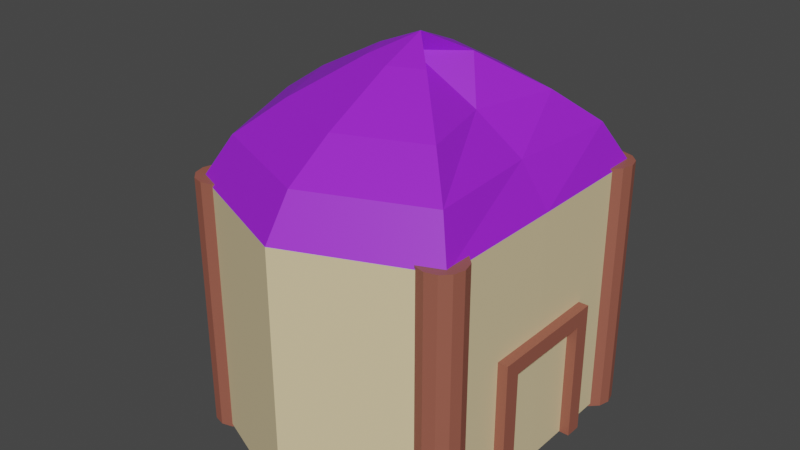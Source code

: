 # Source: House1_p.blend  (saved by Blender 2.80.75; exported with 4.5.12 LTS)
import bpy
from mathutils import Matrix  # noqa: F401  (used for matrix-valued properties, if any)

bpy.ops.wm.read_factory_settings(use_empty=True)
scene = bpy.context.scene
scene.name = 'Scene'

# ---- collections
col_collection = bpy.data.collections.new('Collection'); scene.collection.children.link(col_collection)

# ---- materials (node trees are filled in below, after node groups)
mat_h_wood = bpy.data.materials.new('H_wood')
mat_h_wood.use_transparent_shadow = False
mat_wall = bpy.data.materials.new('Wall')
mat_wall.use_transparent_shadow = False
mat_roof = bpy.data.materials.new('Roof')
mat_roof.use_transparent_shadow = False

# ---- material node trees
mat_h_wood.use_nodes = True; mat_h_wood.node_tree.nodes.clear()
_N = mat_h_wood.node_tree.nodes; _L = mat_h_wood.node_tree.links
n0 = _N.new('ShaderNodeOutputMaterial'); n0.name = 'Material Output'; n0.location = (300, 300)
n1 = _N.new('ShaderNodeBsdfPrincipled'); n1.name = 'Principled BSDF'; n1.location = (10, 300)
n1.distribution = 'GGX'
n1.subsurface_method = 'BURLEY'
n1.inputs[0].default_value = (0.3264, 0.1034, 0.0696, 1.0)
n1.inputs[3].default_value = 1.45
n1.inputs[27].default_value = (0.0, 0.0, 0.0, 1.0)
n1.inputs[28].default_value = 1.0
_L.new(n1.outputs[0], n0.inputs[0])
n0.is_active_output = True
mat_wall.use_nodes = True; mat_wall.node_tree.nodes.clear()
_N = mat_wall.node_tree.nodes; _L = mat_wall.node_tree.links
n0 = _N.new('ShaderNodeOutputMaterial'); n0.name = 'Material Output'; n0.location = (300, 300)
n1 = _N.new('ShaderNodeBsdfPrincipled'); n1.name = 'Principled BSDF'; n1.location = (10, 300)
n1.distribution = 'GGX'
n1.subsurface_method = 'BURLEY'
n1.inputs[0].default_value = (0.8, 0.6484, 0.3793, 1.0)
n1.inputs[3].default_value = 1.45
n1.inputs[27].default_value = (0.0, 0.0, 0.0, 1.0)
n1.inputs[28].default_value = 1.0
_L.new(n1.outputs[0], n0.inputs[0])
n0.is_active_output = True
mat_roof.use_nodes = True; mat_roof.node_tree.nodes.clear()
_N = mat_roof.node_tree.nodes; _L = mat_roof.node_tree.links
n0 = _N.new('ShaderNodeOutputMaterial'); n0.name = 'Material Output'; n0.location = (300, 300)
n1 = _N.new('ShaderNodeBsdfPrincipled'); n1.name = 'Principled BSDF'; n1.location = (10, 300)
n1.distribution = 'GGX'
n1.subsurface_method = 'BURLEY'
n1.inputs[0].default_value = (0.3372, 0.01681, 0.7991, 1.0)
n1.inputs[3].default_value = 1.45
n1.inputs[27].default_value = (0.0, 0.0, 0.0, 1.0)
n1.inputs[28].default_value = 1.0
_L.new(n1.outputs[0], n0.inputs[0])
n0.is_active_output = True

# ---- world
world_world = bpy.data.worlds.new('World'); scene.world = world_world
world_world.use_nodes = True; world_world.node_tree.nodes.clear()
_N = world_world.node_tree.nodes; _L = world_world.node_tree.links
n0 = _N.new('ShaderNodeOutputWorld'); n0.name = 'World Output'; n0.location = (300, 300)
n1 = _N.new('ShaderNodeBackground'); n1.name = 'Background'; n1.location = (10, 300)
n1.inputs[0].default_value = (0.05088, 0.05088, 0.05088, 1.0)
_L.new(n1.outputs[0], n0.inputs[0])
n0.is_active_output = True
world_world.color = (0.05088, 0.05088, 0.05088)
world_world.use_sun_shadow = False
world_world.sun_shadow_jitter_overblur = 0.0

# ---- meshes
me_cube_003 = bpy.data.meshes.new('Cube.003')
me_cube_003.from_pydata([(-1.0, -15.04, 0.6278), (-1.0, 1.593, 0.6278), (-1.0, -15.04, -0.6278), (-1.0, 1.593, -0.6278), (1.0, -15.04, 0.6278), (1.0, 1.593, 0.6278), (1.0, -15.04, -0.6278), (1.0, 1.593, -0.6278), (-1.0, -13.09, 0.6278), (-1.0, -13.09, -0.6278), (1.0, -13.09, -0.6278), (1.0, -13.09, 0.6278), (-1.0, -15.04, 9.076), (-1.0, 1.593, 9.076), (-1.0, -15.04, 7.82), (-1.0, 1.593, 7.82), (1.0, -15.04, 9.076), (1.0, 1.593, 9.076), (1.0, -15.04, 7.82), (1.0, 1.593, 7.82), (-1.0, -13.09, 9.076), (-1.0, -13.09, 7.82), (1.0, -13.09, 7.82), (1.0, -13.09, 9.076), (21.27, 1.538, 18.72), (21.27, -29.12, 18.72), (0.583, 1.538, 14.44), (0.583, -29.12, 14.44), (0.5194, 1.538, 4.132), (0.5194, -29.12, 4.132), (0.583, 1.538, -6.181), (0.583, -29.12, -6.181), (21.27, 1.538, -10.45), (21.27, -29.12, -10.45), (41.95, 1.538, -6.181), (41.95, -29.12, -6.181), (50.52, 1.538, 4.132), (50.52, -29.12, 4.132), (41.95, 1.538, 14.44), (41.95, -29.12, 14.44), (3.591, -33.97, 12.94), (21.27, -33.97, 16.6), (4.774, -33.97, 4.132), (3.591, -33.97, -4.681), (21.27, -33.97, -8.332), (38.94, -33.97, -4.681), (46.26, -33.97, 4.132), (38.94, -33.97, 12.94), (8.76, -37.86, 10.37), (21.27, -37.86, 12.95), (12.08, -37.86, 4.132), (8.76, -37.86, -2.104), (21.27, -37.86, -4.687), (33.77, -37.86, -2.104), (38.95, -37.86, 4.132), (33.77, -37.86, 10.37), (16.33, -42.38, 6.591), (21.27, -42.38, 7.61), (22.8, -42.38, 4.132), (16.33, -42.38, 1.673), (21.27, -42.38, 0.654), (26.2, -42.38, 1.673), (28.24, -42.38, 4.132), (26.2, -42.38, 6.591), (21.27, -44.69, 4.132), (2.54, 1.898, -3.679), (2.54, -29.48, -3.679), (0.8237, 1.898, -3.908), (0.8237, -29.48, -3.908), (-0.4326, 1.898, -4.534), (-0.4326, -29.48, -4.534), (-0.8925, 1.898, -5.39), (-0.8925, -29.48, -5.39), (-0.4326, 1.898, -6.246), (-0.4326, -29.48, -6.246), (0.8237, 1.898, -6.872), (0.8237, -29.48, -6.872), (2.54, 1.898, -7.102), (2.54, -29.48, -7.102), (4.256, 1.898, -6.872), (4.256, -29.48, -6.872), (5.513, 1.898, -6.246), (5.513, -29.48, -6.246), (5.972, 1.898, -5.39), (5.972, -29.48, -5.39), (5.513, 1.898, -4.534), (5.513, -29.48, -4.534), (4.256, 1.898, -3.908), (4.256, -29.48, -3.908), (2.459, 1.898, 15.25), (2.459, -29.48, 15.25), (0.7429, 1.898, 15.02), (0.7429, -29.48, 15.02), (-0.5135, 1.898, 14.4), (-0.5135, -29.48, 14.4), (-0.9734, 1.898, 13.54), (-0.9734, -29.48, 13.54), (-0.5135, 1.898, 12.69), (-0.5135, -29.48, 12.69), (0.7429, 1.898, 12.06), (0.7429, -29.48, 12.06), (2.459, 1.898, 11.83), (2.459, -29.48, 11.83), (4.175, 1.898, 12.06), (4.175, -29.48, 12.06), (5.432, 1.898, 12.69), (5.432, -29.48, 12.69), (5.892, 1.898, 13.54), (5.892, -29.48, 13.54), (5.432, 1.898, 14.4), (5.432, -29.48, 14.4), (4.175, 1.898, 15.02), (4.175, -29.48, 15.02), (40.21, 1.898, 15.31), (40.21, -29.48, 15.31), (38.49, 1.898, 15.08), (38.49, -29.48, 15.08), (37.24, 1.898, 14.45), (37.24, -29.48, 14.45), (36.78, 1.898, 13.6), (36.78, -29.48, 13.6), (37.24, 1.898, 12.74), (37.24, -29.48, 12.74), (38.49, 1.898, 12.12), (38.49, -29.48, 12.12), (40.21, 1.898, 11.89), (40.21, -29.48, 11.89), (41.93, 1.898, 12.12), (41.93, -29.48, 12.12), (43.18, 1.898, 12.74), (43.18, -29.48, 12.74), (43.64, 1.898, 13.6), (43.64, -29.48, 13.6), (43.18, 1.898, 14.45), (43.18, -29.48, 14.45), (41.93, 1.898, 15.08), (41.93, -29.48, 15.08), (40.32, 1.898, -3.719), (40.32, -29.48, -3.719), (38.6, 1.898, -3.948), (38.6, -29.48, -3.948), (37.35, 1.898, -4.575), (37.35, -29.48, -4.575), (36.89, 1.898, -5.43), (36.89, -29.48, -5.43), (37.35, 1.898, -6.286), (37.35, -29.48, -6.286), (38.6, 1.898, -6.913), (38.6, -29.48, -6.913), (40.32, 1.898, -7.142), (40.32, -29.48, -7.142), (42.04, 1.898, -6.913), (42.04, -29.48, -6.913), (43.29, 1.898, -6.286), (43.29, -29.48, -6.286), (43.75, 1.898, -5.43), (43.75, -29.48, -5.43), (43.29, 1.898, -4.575), (43.29, -29.48, -4.575), (42.04, 1.898, -3.948), (42.04, -29.48, -3.948)], [], [(8, 1, 3, 9), (9, 3, 7, 10), (10, 7, 5, 11), (11, 5, 1, 8), (2, 6, 4, 0), (7, 3, 1, 5), (4, 11, 8, 0), (6, 10, 11, 4), (2, 9, 10, 6), (0, 8, 9, 2), (20, 13, 15, 21), (21, 15, 19, 22), (22, 19, 17, 23), (23, 17, 13, 20), (14, 18, 16, 12), (19, 15, 13, 17), (16, 23, 20, 12), (18, 22, 23, 16), (14, 21, 22, 18), (12, 20, 21, 14), (8, 21, 22, 11), (8, 0, 14, 21), (4, 18, 14, 0), (24, 26, 27, 25), (26, 28, 29, 27), (28, 30, 31, 29), (30, 32, 33, 31), (32, 34, 35, 33), (34, 36, 37, 35), (31, 43, 42, 29), (36, 38, 39, 37), (38, 24, 25, 39), (24, 38, 36, 34, 32, 30, 28, 26), (47, 55, 54, 46), (37, 46, 45, 35), (33, 44, 43, 31), (39, 47, 46, 37), (29, 42, 40, 27), (35, 45, 44, 33), (25, 41, 47, 39), (27, 40, 41, 25), (52, 60, 59, 51), (45, 53, 52, 44), (43, 51, 50, 42), (40, 48, 49, 41), (41, 49, 55, 47), (46, 54, 53, 45), (44, 52, 51, 43), (42, 50, 48, 40), (57, 64, 63), (50, 58, 56, 48), (55, 63, 62, 54), (53, 61, 60, 52), (51, 59, 58, 50), (48, 56, 57, 49), (49, 57, 63, 55), (54, 62, 61, 53), (62, 64, 61), (60, 64, 59), (58, 64, 56), (63, 64, 62), (61, 64, 60), (59, 64, 58), (56, 64, 57), (65, 67, 68, 66), (67, 69, 70, 68), (69, 71, 72, 70), (71, 73, 74, 72), (73, 75, 76, 74), (75, 77, 78, 76), (77, 79, 80, 78), (79, 81, 82, 80), (81, 83, 84, 82), (83, 85, 86, 84), (68, 70, 72, 74, 76, 78, 80, 82, 84, 86, 88, 66), (85, 87, 88, 86), (87, 65, 66, 88), (65, 87, 85, 83, 81, 79, 77, 75, 73, 71, 69, 67), (89, 91, 92, 90), (91, 93, 94, 92), (93, 95, 96, 94), (95, 97, 98, 96), (97, 99, 100, 98), (99, 101, 102, 100), (101, 103, 104, 102), (103, 105, 106, 104), (105, 107, 108, 106), (107, 109, 110, 108), (92, 94, 96, 98, 100, 102, 104, 106, 108, 110, 112, 90), (109, 111, 112, 110), (111, 89, 90, 112), (89, 111, 109, 107, 105, 103, 101, 99, 97, 95, 93, 91), (113, 115, 116, 114), (115, 117, 118, 116), (117, 119, 120, 118), (119, 121, 122, 120), (121, 123, 124, 122), (123, 125, 126, 124), (125, 127, 128, 126), (127, 129, 130, 128), (129, 131, 132, 130), (131, 133, 134, 132), (116, 118, 120, 122, 124, 126, 128, 130, 132, 134, 136, 114), (133, 135, 136, 134), (135, 113, 114, 136), (113, 135, 133, 131, 129, 127, 125, 123, 121, 119, 117, 115), (137, 139, 140, 138), (139, 141, 142, 140), (141, 143, 144, 142), (143, 145, 146, 144), (145, 147, 148, 146), (147, 149, 150, 148), (149, 151, 152, 150), (151, 153, 154, 152), (153, 155, 156, 154), (155, 157, 158, 156), (140, 142, 144, 146, 148, 150, 152, 154, 156, 158, 160, 138), (157, 159, 160, 158), (159, 137, 138, 160), (137, 159, 157, 155, 153, 151, 149, 147, 145, 143, 141, 139)])
me_cube_003.polygons.foreach_set('material_index', [0, 0, 0, 0, 0, 0, 0, 0, 0, 0, 0, 0, 0, 0, 0, 0, 0, 0, 0, 0, 0, 0, 0, 1, 1, 1, 1, 1, 1, 2, 1, 1, 0, 2, 2, 2, 2, 2, 2, 2, 2, 2, 2, 2, 2, 2, 2, 2, 2, 2, 2, 2, 2, 2, 2, 2, 2, 2, 2, 2, 2, 2, 2, 2, 0, 0, 0, 0, 0, 0, 0, 0, 0, 0, 0, 0, 0, 0, 0, 0, 0, 0, 0, 0, 0, 0, 0, 0, 0, 0, 0, 0, 0, 0, 0, 0, 0, 0, 0, 0, 0, 0, 0, 0, 0, 0, 0, 0, 0, 0, 0, 0, 0, 0, 0, 0, 0, 0, 0, 0])
_uv = me_cube_003.uv_layers.new(name='UVMap')
_uv.uv.foreach_set('vector', [0.4043, 0.0, 0.625, 0.0, 0.625, 0.25, 0.4043, 0.25, 0.4043, 0.25, 0.625, 0.25, 0.625, 0.5, 0.4043, 0.5, 0.4043, 0.5, 0.625, 0.5, 0.625, 0.75, 0.4043, 0.75, 0.4043, 0.75, 0.625, 0.75, 0.625, 1.0, 0.4043, 1.0, 0.125, 0.5, 0.375, 0.5, 0.375, 0.75, 0.125, 0.75, 0.625, 0.5, 0.875, 0.5, 0.875, 0.75, 0.625, 0.75, 0.375, 0.75, 0.4043, 0.75, 0.4043, 1.0, 0.375, 1.0, 0.375, 0.5, 0.4043, 0.5, 0.4043, 0.75, 0.375, 0.75, 0.375, 0.25, 0.4043, 0.25, 0.4043, 0.5, 0.375, 0.5, 0.375, 0.0, 0.4043, 0.0, 0.4043, 0.25, 0.375, 0.25, 0.4043, 0.0, 0.625, 0.0, 0.625, 0.25, 0.4043, 0.25, 0.4043, 0.25, 0.625, 0.25, 0.625, 0.5, 0.4043, 0.5, 0.4043, 0.5, 0.625, 0.5, 0.625, 0.75, 0.4043, 0.75, 0.4043, 0.75, 0.625, 0.75, 0.625, 1.0, 0.4043, 1.0, 0.125, 0.5, 0.375, 0.5, 0.375, 0.75, 0.125, 0.75, 0.625, 0.5, 0.875, 0.5, 0.875, 0.75, 0.625, 0.75, 0.375, 0.75, 0.4043, 0.75, 0.4043, 1.0, 0.375, 1.0, 0.375, 0.5, 0.4043, 0.5, 0.4043, 0.75, 0.375, 0.75, 0.375, 0.25, 0.4043, 0.25, 0.4043, 0.5, 0.375, 0.5, 0.375, 0.0, 0.4043, 0.0, 0.4043, 0.25, 0.375, 0.25, 0.4043, 1.0, 0.4043, 0.25, 0.4043, 0.5, 0.4043, 0.75, 0.4043, 1.0, 0.375, 1.0, 0.375, 0.25, 0.4043, 0.25, 0.375, 0.75, 0.375, 0.5, 0.375, 0.25, 0.125, 0.75, 1.0, 0.5, 0.875, 0.5, 0.875, 1.0, 1.0, 1.0, 0.875, 0.5, 0.75, 0.5, 0.75, 1.0, 0.875, 1.0, 0.75, 0.5, 0.625, 0.5, 0.625, 1.0, 0.75, 1.0, 0.625, 0.5, 0.5, 0.5, 0.5, 1.0, 0.625, 1.0, 0.5, 0.5, 0.375, 0.5, 0.375, 1.0, 0.5, 1.0, 0.375, 0.5, 0.25, 0.5, 0.25, 1.0, 0.375, 1.0, 0.625, 1.0, 0.625, 1.0, 0.75, 1.0, 0.75, 1.0, 0.25, 0.5, 0.125, 0.5, 0.125, 1.0, 0.25, 1.0, 0.125, 0.5, 0.0, 0.5, 0.0, 1.0, 0.125, 1.0, 0.75, 0.49, 0.5803, 0.4197, 0.51, 0.25, 0.5803, 0.08029, 0.75, 0.01, 0.9197, 0.08029, 0.99, 0.25, 0.9197, 0.4197, 0.125, 1.0, 0.125, 1.0, 0.25, 1.0, 0.25, 1.0, 0.25, 1.0, 0.25, 1.0, 0.375, 1.0, 0.375, 1.0, 0.5, 1.0, 0.5, 1.0, 0.625, 1.0, 0.625, 1.0, 0.125, 1.0, 0.125, 1.0, 0.25, 1.0, 0.25, 1.0, 0.75, 1.0, 0.75, 1.0, 0.875, 1.0, 0.875, 1.0, 0.375, 1.0, 0.375, 1.0, 0.5, 1.0, 0.5, 1.0, 0.0, 1.0, 0.0, 1.0, 0.125, 1.0, 0.125, 1.0, 0.875, 1.0, 0.875, 1.0, 1.0, 1.0, 1.0, 1.0, 0.5, 1.0, 0.5, 1.0, 0.625, 1.0, 0.625, 1.0, 0.375, 1.0, 0.375, 1.0, 0.5, 1.0, 0.5, 1.0, 0.625, 1.0, 0.625, 1.0, 0.75, 1.0, 0.75, 1.0, 0.875, 1.0, 0.875, 1.0, 1.0, 1.0, 1.0, 1.0, 0.0, 1.0, 0.0, 1.0, 0.125, 1.0, 0.125, 1.0, 0.25, 1.0, 0.25, 1.0, 0.375, 1.0, 0.375, 1.0, 0.5, 1.0, 0.5, 1.0, 0.625, 1.0, 0.625, 1.0, 0.75, 1.0, 0.75, 1.0, 0.875, 1.0, 0.875, 1.0, 0.0, 1.0, 0.0, 1.0, 0.125, 1.0, 0.75, 1.0, 0.75, 1.0, 0.875, 1.0, 0.875, 1.0, 0.125, 1.0, 0.125, 1.0, 0.25, 1.0, 0.25, 1.0, 0.375, 1.0, 0.375, 1.0, 0.5, 1.0, 0.5, 1.0, 0.625, 1.0, 0.625, 1.0, 0.75, 1.0, 0.75, 1.0, 0.875, 1.0, 0.875, 1.0, 1.0, 1.0, 1.0, 1.0, 0.0, 1.0, 0.0, 1.0, 0.125, 1.0, 0.125, 1.0, 0.25, 1.0, 0.25, 1.0, 0.375, 1.0, 0.375, 1.0, 0.25, 1.0, 0.25, 1.0, 0.375, 1.0, 0.5, 1.0, 0.5, 1.0, 0.625, 1.0, 0.75, 1.0, 0.75, 1.0, 0.875, 1.0, 0.125, 1.0, 0.125, 1.0, 0.25, 1.0, 0.375, 1.0, 0.375, 1.0, 0.5, 1.0, 0.625, 1.0, 0.625, 1.0, 0.75, 1.0, 0.875, 1.0, 0.875, 1.0, 1.0, 1.0, 1.0, 0.5, 0.9167, 0.5, 0.9167, 1.0, 1.0, 1.0, 0.9167, 0.5, 0.8333, 0.5, 0.8333, 1.0, 0.9167, 1.0, 0.8333, 0.5, 0.75, 0.5, 0.75, 1.0, 0.8333, 1.0, 0.75, 0.5, 0.6667, 0.5, 0.6667, 1.0, 0.75, 1.0, 0.6667, 0.5, 0.5833, 0.5, 0.5833, 1.0, 0.6667, 1.0, 0.5833, 0.5, 0.5, 0.5, 0.5, 1.0, 0.5833, 1.0, 0.5, 0.5, 0.4167, 0.5, 0.4167, 1.0, 0.5, 1.0, 0.4167, 0.5, 0.3333, 0.5, 0.3333, 1.0, 0.4167, 1.0, 0.3333, 0.5, 0.25, 0.5, 0.25, 1.0, 0.3333, 1.0, 0.25, 0.5, 0.1667, 0.5, 0.1667, 1.0, 0.25, 1.0, 0.37, 0.4578, 0.4578, 0.37, 0.49, 0.25, 0.4578, 0.13, 0.37, 0.04215, 0.25, 0.01, 0.13, 0.04215, 0.04215, 0.13, 0.01, 0.25, 0.04215, 0.37, 0.13, 0.4578, 0.25, 0.49, 0.1667, 0.5, 0.08333, 0.5, 0.08333, 1.0, 0.1667, 1.0, 0.08333, 0.5, 7.451e-08, 0.5, 7.451e-08, 1.0, 0.08333, 1.0, 0.75, 0.49, 0.63, 0.4578, 0.5422, 0.37, 0.51, 0.25, 0.5422, 0.13, 0.63, 0.04215, 0.75, 0.01, 0.87, 0.04215, 0.9578, 0.13, 0.99, 0.25, 0.9578, 0.37, 0.87, 0.4578, 1.0, 0.5, 0.9167, 0.5, 0.9167, 1.0, 1.0, 1.0, 0.9167, 0.5, 0.8333, 0.5, 0.8333, 1.0, 0.9167, 1.0, 0.8333, 0.5, 0.75, 0.5, 0.75, 1.0, 0.8333, 1.0, 0.75, 0.5, 0.6667, 0.5, 0.6667, 1.0, 0.75, 1.0, 0.6667, 0.5, 0.5833, 0.5, 0.5833, 1.0, 0.6667, 1.0, 0.5833, 0.5, 0.5, 0.5, 0.5, 1.0, 0.5833, 1.0, 0.5, 0.5, 0.4167, 0.5, 0.4167, 1.0, 0.5, 1.0, 0.4167, 0.5, 0.3333, 0.5, 0.3333, 1.0, 0.4167, 1.0, 0.3333, 0.5, 0.25, 0.5, 0.25, 1.0, 0.3333, 1.0, 0.25, 0.5, 0.1667, 0.5, 0.1667, 1.0, 0.25, 1.0, 0.37, 0.4578, 0.4578, 0.37, 0.49, 0.25, 0.4578, 0.13, 0.37, 0.04215, 0.25, 0.01, 0.13, 0.04215, 0.04215, 0.13, 0.01, 0.25, 0.04215, 0.37, 0.13, 0.4578, 0.25, 0.49, 0.1667, 0.5, 0.08333, 0.5, 0.08333, 1.0, 0.1667, 1.0, 0.08333, 0.5, 7.451e-08, 0.5, 7.451e-08, 1.0, 0.08333, 1.0, 0.75, 0.49, 0.63, 0.4578, 0.5422, 0.37, 0.51, 0.25, 0.5422, 0.13, 0.63, 0.04215, 0.75, 0.01, 0.87, 0.04215, 0.9578, 0.13, 0.99, 0.25, 0.9578, 0.37, 0.87, 0.4578, 1.0, 0.5, 0.9167, 0.5, 0.9167, 1.0, 1.0, 1.0, 0.9167, 0.5, 0.8333, 0.5, 0.8333, 1.0, 0.9167, 1.0, 0.8333, 0.5, 0.75, 0.5, 0.75, 1.0, 0.8333, 1.0, 0.75, 0.5, 0.6667, 0.5, 0.6667, 1.0, 0.75, 1.0, 0.6667, 0.5, 0.5833, 0.5, 0.5833, 1.0, 0.6667, 1.0, 0.5833, 0.5, 0.5, 0.5, 0.5, 1.0, 0.5833, 1.0, 0.5, 0.5, 0.4167, 0.5, 0.4167, 1.0, 0.5, 1.0, 0.4167, 0.5, 0.3333, 0.5, 0.3333, 1.0, 0.4167, 1.0, 0.3333, 0.5, 0.25, 0.5, 0.25, 1.0, 0.3333, 1.0, 0.25, 0.5, 0.1667, 0.5, 0.1667, 1.0, 0.25, 1.0, 0.37, 0.4578, 0.4578, 0.37, 0.49, 0.25, 0.4578, 0.13, 0.37, 0.04215, 0.25, 0.01, 0.13, 0.04215, 0.04215, 0.13, 0.01, 0.25, 0.04215, 0.37, 0.13, 0.4578, 0.25, 0.49, 0.1667, 0.5, 0.08333, 0.5, 0.08333, 1.0, 0.1667, 1.0, 0.08333, 0.5, 7.451e-08, 0.5, 7.451e-08, 1.0, 0.08333, 1.0, 0.75, 0.49, 0.63, 0.4578, 0.5422, 0.37, 0.51, 0.25, 0.5422, 0.13, 0.63, 0.04215, 0.75, 0.01, 0.87, 0.04215, 0.9578, 0.13, 0.99, 0.25, 0.9578, 0.37, 0.87, 0.4578, 1.0, 0.5, 0.9167, 0.5, 0.9167, 1.0, 1.0, 1.0, 0.9167, 0.5, 0.8333, 0.5, 0.8333, 1.0, 0.9167, 1.0, 0.8333, 0.5, 0.75, 0.5, 0.75, 1.0, 0.8333, 1.0, 0.75, 0.5, 0.6667, 0.5, 0.6667, 1.0, 0.75, 1.0, 0.6667, 0.5, 0.5833, 0.5, 0.5833, 1.0, 0.6667, 1.0, 0.5833, 0.5, 0.5, 0.5, 0.5, 1.0, 0.5833, 1.0, 0.5, 0.5, 0.4167, 0.5, 0.4167, 1.0, 0.5, 1.0, 0.4167, 0.5, 0.3333, 0.5, 0.3333, 1.0, 0.4167, 1.0, 0.3333, 0.5, 0.25, 0.5, 0.25, 1.0, 0.3333, 1.0, 0.25, 0.5, 0.1667, 0.5, 0.1667, 1.0, 0.25, 1.0, 0.37, 0.4578, 0.4578, 0.37, 0.49, 0.25, 0.4578, 0.13, 0.37, 0.04215, 0.25, 0.01, 0.13, 0.04215, 0.04215, 0.13, 0.01, 0.25, 0.04215, 0.37, 0.13, 0.4578, 0.25, 0.49, 0.1667, 0.5, 0.08333, 0.5, 0.08333, 1.0, 0.1667, 1.0, 0.08333, 0.5, 7.451e-08, 0.5, 7.451e-08, 1.0, 0.08333, 1.0, 0.75, 0.49, 0.63, 0.4578, 0.5422, 0.37, 0.51, 0.25, 0.5422, 0.13, 0.63, 0.04215, 0.75, 0.01, 0.87, 0.04215, 0.9578, 0.13, 0.99, 0.25, 0.9578, 0.37, 0.87, 0.4578])
me_cube_003.materials.append(mat_h_wood)
me_cube_003.materials.append(mat_wall)
me_cube_003.materials.append(mat_roof)
me_cube_003.use_remesh_preserve_volume = False
me_cube_003.use_remesh_preserve_attributes = False
me_cube_003.use_mirror_vertex_groups = False
me_cube_003.update()

# ---- objects
ob_cube_000 = bpy.data.objects.new('Cube.000', me_cube_003)

# ---- transforms, parenting, visibility, modifiers, constraints
ob_cube_000.location = (0.0, 0.0, 0.0)
ob_cube_000.rotation_euler = (1.571, 0.0, 0.0)
ob_cube_000.scale = (-0.03419, -0.04304, -0.06857)
ob_cube_000.lineart.crease_threshold = 0.0

# ---- collection membership
col_collection.objects.link(ob_cube_000)

# ---- scene / render settings (as saved in the file)
scene.frame_start = 1; scene.frame_end = 250; scene.frame_set(1)
scene.render.engine = 'BLENDER_EEVEE_NEXT'
scene.cycles.use_denoising = False
scene.cycles.samples = 128
scene.cycles.sampling_pattern = 'TABULATED_SOBOL'
scene.cycles.use_adaptive_sampling = False
scene.cycles.use_light_tree = False
scene.view_settings.view_transform = 'Filmic'
bpy.context.view_layer.update()

# ---- added for rendering (the .blend has no active camera and no usable light): camera, sun
cam_auto = bpy.data.cameras.new('AutoCamera')
cam_auto.lens = 50.0
cam_auto.sensor_width = 36.0
cam_auto.clip_end = 1000.0
ob_auto_camera = bpy.data.objects.new('AutoCamera', cam_auto)
scene.collection.objects.link(ob_auto_camera)
ob_auto_camera.location = (2.23942, -3.41972, 3.3897)
ob_auto_camera.rotation_euler = (1.09748, -7.21219e-08, 0.694738)
scene.camera = ob_auto_camera
light_auto_sun = bpy.data.lights.new('AutoSun', 'SUN')
light_auto_sun.energy = 3.0
light_auto_sun.angle = 0.0523599
ob_auto_sun = bpy.data.objects.new('AutoSun', light_auto_sun)
scene.collection.objects.link(ob_auto_sun)
ob_auto_sun.rotation_euler = (0.872665, 0.174533, 0.523599)
bpy.context.view_layer.update()
